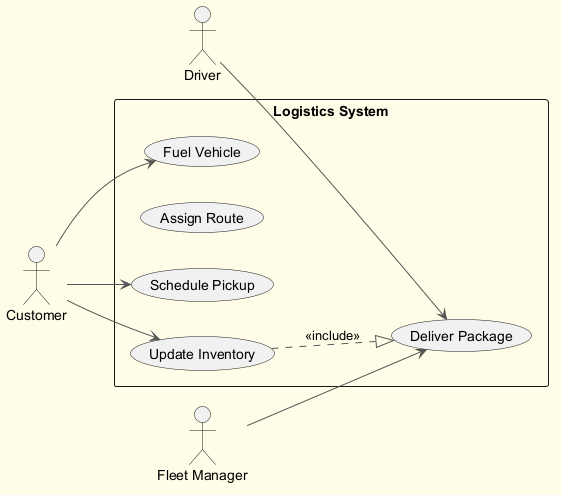

The diagram above was rendered by PlantUML. Its source (embedded in the PNG):
@startuml
skinparam backgroundColor #FFFDE7
skinparam classBackgroundColor #FFF9C4
skinparam classBorderColor #F57F17
skinparam ArrowColor #555555
left to right direction
actor "Driver" as D
actor "Customer" as C
actor "Fleet Manager" as FM
rectangle "Logistics System" {
  usecase "Fuel Vehicle" as UC_FuelVehicle
  usecase "Assign Route" as UC_AssignRoute
  usecase "Deliver Package" as UC_DeliverPackage
  usecase "Schedule Pickup" as UC_SchedulePickup
  usecase "Update Inventory" as UC_UpdateInventory
}
D --> UC_DeliverPackage
C --> UC_FuelVehicle
C --> UC_SchedulePickup
C --> UC_UpdateInventory
FM --> UC_DeliverPackage
UC_UpdateInventory ..|> UC_DeliverPackage : <<include>>
@enduml